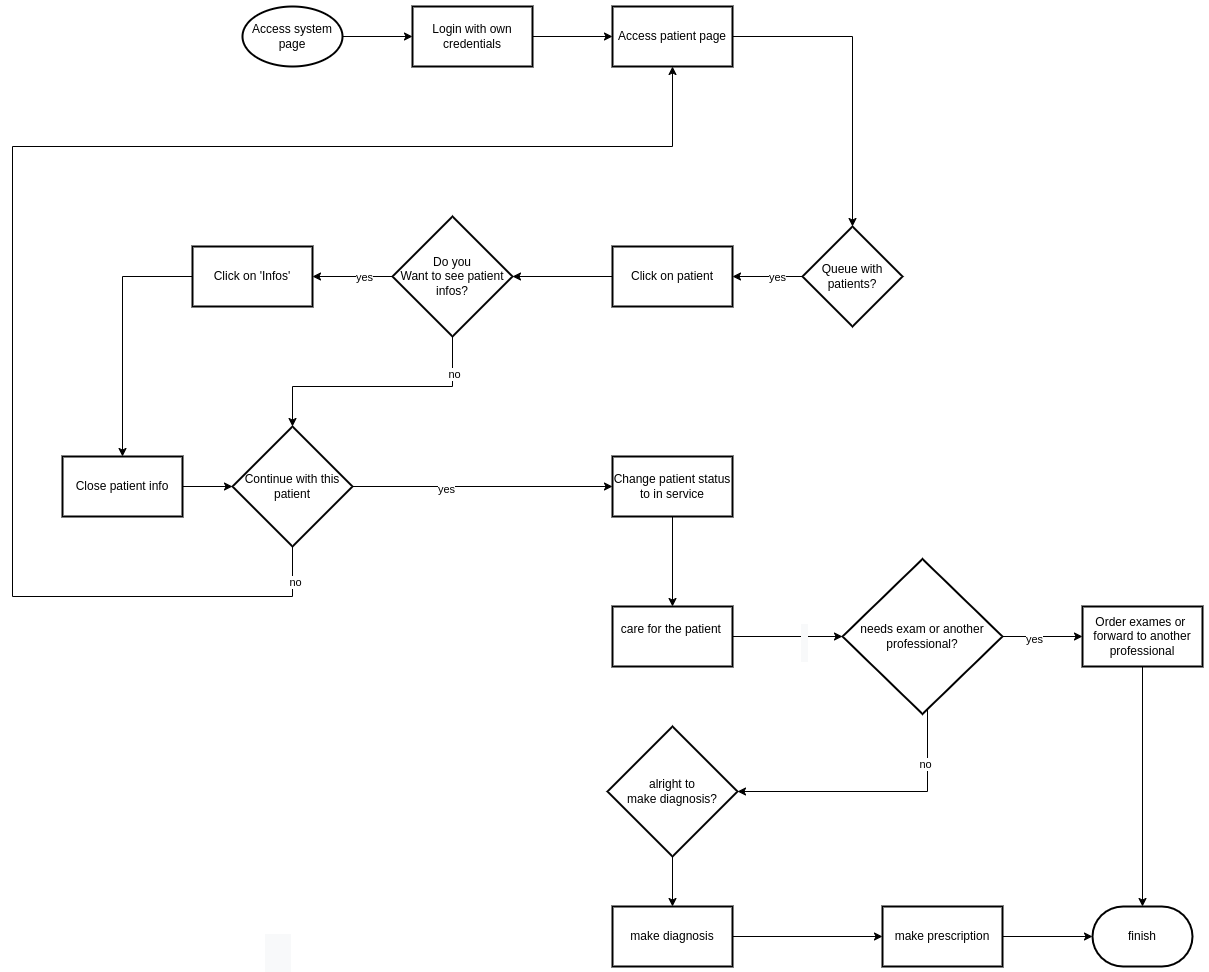

The diagram above was exported from draw.io. Its source (the exported page's mxGraphModel, read from the mxfile embedded in the PNG):
<mxGraphModel dx="2049" dy="1066" grid="1" gridSize="10" guides="1" tooltips="1" connect="1" arrows="1" fold="1" page="1" pageScale="1" pageWidth="1654" pageHeight="1169" math="0" shadow="0">
  <root>
    <mxCell id="0" />
    <mxCell id="1" parent="0" />
    <mxCell id="2" value="" style="edgeStyle=orthogonalEdgeStyle;rounded=0;orthogonalLoop=1;jettySize=auto;html=1;" edge="1" source="3" target="5" parent="1">
      <mxGeometry relative="1" as="geometry" />
    </mxCell>
    <mxCell id="3" value="Access system&lt;br&gt;page" style="strokeWidth=2;html=1;shape=mxgraph.flowchart.start_1;whiteSpace=wrap;" vertex="1" parent="1">
      <mxGeometry x="420" y="200" width="100" height="60" as="geometry" />
    </mxCell>
    <mxCell id="4" value="" style="edgeStyle=orthogonalEdgeStyle;rounded=0;orthogonalLoop=1;jettySize=auto;html=1;" edge="1" source="5" target="7" parent="1">
      <mxGeometry relative="1" as="geometry" />
    </mxCell>
    <mxCell id="5" value="Login with own credentials" style="whiteSpace=wrap;html=1;strokeWidth=2;" vertex="1" parent="1">
      <mxGeometry x="590" y="200" width="120" height="60" as="geometry" />
    </mxCell>
    <mxCell id="6" value="" style="edgeStyle=orthogonalEdgeStyle;rounded=0;orthogonalLoop=1;jettySize=auto;html=1;" edge="1" source="7" target="10" parent="1">
      <mxGeometry relative="1" as="geometry">
        <mxPoint x="850" y="340" as="targetPoint" />
      </mxGeometry>
    </mxCell>
    <mxCell id="7" value="Access patient page" style="whiteSpace=wrap;html=1;strokeWidth=2;" vertex="1" parent="1">
      <mxGeometry x="790" y="200" width="120" height="60" as="geometry" />
    </mxCell>
    <mxCell id="8" value="" style="edgeStyle=orthogonalEdgeStyle;rounded=0;orthogonalLoop=1;jettySize=auto;html=1;" edge="1" source="10" target="12" parent="1">
      <mxGeometry relative="1" as="geometry" />
    </mxCell>
    <mxCell id="9" value="yes" style="edgeLabel;html=1;align=center;verticalAlign=middle;resizable=0;points=[];" connectable="0" vertex="1" parent="8">
      <mxGeometry x="-0.2857" relative="1" as="geometry">
        <mxPoint as="offset" />
      </mxGeometry>
    </mxCell>
    <mxCell id="10" value="Queue with&lt;br&gt;patients?" style="strokeWidth=2;html=1;shape=mxgraph.flowchart.decision;whiteSpace=wrap;" vertex="1" parent="1">
      <mxGeometry x="980" y="420" width="100" height="100" as="geometry" />
    </mxCell>
    <mxCell id="11" value="" style="edgeStyle=orthogonalEdgeStyle;rounded=0;orthogonalLoop=1;jettySize=auto;html=1;" edge="1" source="12" target="19" parent="1">
      <mxGeometry relative="1" as="geometry" />
    </mxCell>
    <mxCell id="12" value="Click on patient" style="whiteSpace=wrap;html=1;strokeWidth=2;" vertex="1" parent="1">
      <mxGeometry x="790" y="440" width="120" height="60" as="geometry" />
    </mxCell>
    <mxCell id="13" value="" style="edgeStyle=orthogonalEdgeStyle;rounded=0;orthogonalLoop=1;jettySize=auto;html=1;" edge="1" source="14" target="30" parent="1">
      <mxGeometry relative="1" as="geometry" />
    </mxCell>
    <mxCell id="14" value="Change patient status to in service" style="whiteSpace=wrap;html=1;strokeWidth=2;" vertex="1" parent="1">
      <mxGeometry x="790" y="650" width="120" height="60" as="geometry" />
    </mxCell>
    <mxCell id="15" value="" style="edgeStyle=orthogonalEdgeStyle;rounded=0;orthogonalLoop=1;jettySize=auto;html=1;" edge="1" source="19" target="21" parent="1">
      <mxGeometry relative="1" as="geometry" />
    </mxCell>
    <mxCell id="16" value="yes" style="edgeLabel;html=1;align=center;verticalAlign=middle;resizable=0;points=[];" connectable="0" vertex="1" parent="15">
      <mxGeometry x="-0.2708" relative="1" as="geometry">
        <mxPoint as="offset" />
      </mxGeometry>
    </mxCell>
    <mxCell id="17" style="edgeStyle=orthogonalEdgeStyle;rounded=0;orthogonalLoop=1;jettySize=auto;html=1;entryX=0.5;entryY=0;entryDx=0;entryDy=0;entryPerimeter=0;" edge="1" source="19" target="26" parent="1">
      <mxGeometry relative="1" as="geometry">
        <Array as="points">
          <mxPoint x="630" y="580" />
          <mxPoint x="470" y="580" />
        </Array>
      </mxGeometry>
    </mxCell>
    <mxCell id="18" value="no" style="edgeLabel;html=1;align=center;verticalAlign=middle;resizable=0;points=[];" connectable="0" vertex="1" parent="17">
      <mxGeometry x="-0.7027" y="1" relative="1" as="geometry">
        <mxPoint as="offset" />
      </mxGeometry>
    </mxCell>
    <mxCell id="19" value="Do you&lt;br&gt;Want to see patient infos?" style="strokeWidth=2;html=1;shape=mxgraph.flowchart.decision;whiteSpace=wrap;" vertex="1" parent="1">
      <mxGeometry x="570" y="410" width="120" height="120" as="geometry" />
    </mxCell>
    <mxCell id="20" style="edgeStyle=orthogonalEdgeStyle;rounded=0;orthogonalLoop=1;jettySize=auto;html=1;" edge="1" source="21" target="28" parent="1">
      <mxGeometry relative="1" as="geometry">
        <mxPoint x="310.0588235294117" y="640" as="targetPoint" />
      </mxGeometry>
    </mxCell>
    <mxCell id="21" value="Click on 'Infos'" style="whiteSpace=wrap;html=1;strokeWidth=2;" vertex="1" parent="1">
      <mxGeometry x="370" y="440" width="120" height="60" as="geometry" />
    </mxCell>
    <mxCell id="22" style="edgeStyle=orthogonalEdgeStyle;rounded=0;orthogonalLoop=1;jettySize=auto;html=1;" edge="1" source="26" target="7" parent="1">
      <mxGeometry relative="1" as="geometry">
        <Array as="points">
          <mxPoint x="470" y="790" />
          <mxPoint x="190" y="790" />
          <mxPoint x="190" y="340" />
          <mxPoint x="850" y="340" />
        </Array>
      </mxGeometry>
    </mxCell>
    <mxCell id="23" value="no" style="edgeLabel;html=1;align=center;verticalAlign=middle;resizable=0;points=[];" connectable="0" vertex="1" parent="22">
      <mxGeometry x="-0.9525" y="2" relative="1" as="geometry">
        <mxPoint as="offset" />
      </mxGeometry>
    </mxCell>
    <mxCell id="24" style="edgeStyle=orthogonalEdgeStyle;rounded=0;orthogonalLoop=1;jettySize=auto;html=1;" edge="1" source="26" target="14" parent="1">
      <mxGeometry relative="1" as="geometry" />
    </mxCell>
    <mxCell id="25" value="yes" style="edgeLabel;html=1;align=center;verticalAlign=middle;resizable=0;points=[];" connectable="0" vertex="1" parent="24">
      <mxGeometry x="-0.2801" y="-2" relative="1" as="geometry">
        <mxPoint x="-1" as="offset" />
      </mxGeometry>
    </mxCell>
    <mxCell id="26" value="Continue with this patient" style="strokeWidth=2;html=1;shape=mxgraph.flowchart.decision;whiteSpace=wrap;" vertex="1" parent="1">
      <mxGeometry x="410" y="620" width="120" height="120" as="geometry" />
    </mxCell>
    <mxCell id="27" value="" style="edgeStyle=orthogonalEdgeStyle;rounded=0;orthogonalLoop=1;jettySize=auto;html=1;" edge="1" source="28" target="26" parent="1">
      <mxGeometry relative="1" as="geometry" />
    </mxCell>
    <mxCell id="28" value="Close patient info" style="whiteSpace=wrap;html=1;strokeWidth=2;" vertex="1" parent="1">
      <mxGeometry x="240" y="650" width="120" height="60" as="geometry" />
    </mxCell>
    <mxCell id="29" value="" style="edgeStyle=orthogonalEdgeStyle;rounded=0;orthogonalLoop=1;jettySize=auto;html=1;entryX=0;entryY=0.5;entryDx=0;entryDy=0;" edge="1" source="30" target="42" parent="1">
      <mxGeometry relative="1" as="geometry">
        <mxPoint x="1010" y="830" as="targetPoint" />
      </mxGeometry>
    </mxCell>
    <mxCell id="30" value="&lt;div style=&quot;overflow: hidden; position: relative; outline: 0px;&quot; tabindex=&quot;0&quot; id=&quot;tw-target-text-container&quot; class=&quot;tw-ta-container F0azHf tw-nfl&quot;&gt;&lt;div style=&quot;&quot;&gt;&lt;div style=&quot;overflow: hidden; position: relative; outline: 0px;&quot; tabindex=&quot;0&quot; id=&quot;tw-target-text-container&quot; class=&quot;tw-ta-container F0azHf tw-nfl&quot;&gt;&lt;pre style=&quot;line-height: 36px; background-color: transparent; border: none; padding: 2px 0.14em 2px 0px; position: relative; margin-top: -2px; margin-bottom: -2px; resize: none; font-family: inherit; overflow: hidden; width: 270px; text-wrap: wrap; overflow-wrap: break-word;&quot; data-ved=&quot;2ahUKEwi5wIOLrIKIAxWjs5UCHZiRI9wQ3ewLegQIHxAU&quot; aria-label=&quot;Translated text&quot; id=&quot;tw-target-text&quot; data-placeholder=&quot;Translation&quot; class=&quot;tw-data-text tw-text-large tw-ta&quot;&gt;&lt;span lang=&quot;en&quot; class=&quot;Y2IQFc&quot;&gt;care for the patient&lt;/span&gt;&lt;/pre&gt;&lt;div style=&quot;&quot;&gt;&lt;span lang=&quot;en&quot; class=&quot;Y2IQFc&quot;&gt;&lt;br&gt;&lt;/span&gt;&lt;/div&gt;&lt;/div&gt;&lt;div style=&quot;overflow: hidden; position: relative; outline: 0px;&quot; id=&quot;tw-target-rmn-container&quot; class=&quot;tw-target-rmn tw-ta-container F0azHf tw-nfl&quot;&gt;&lt;pre style=&quot;background-color: transparent; border: none; padding: 0px 0.14em 0px 0px; position: relative; margin-top: 0px; margin-bottom: 0px; resize: none; font-family: inherit; overflow: hidden; width: 270px; text-wrap: wrap; overflow-wrap: break-word; font-size: 16px; line-height: 24px;&quot; id=&quot;tw-target-rmn&quot; data-placeholder=&quot;&quot; class=&quot;tw-data-placeholder tw-text-small tw-ta&quot;&gt;&lt;span class=&quot;Y2IQFc&quot;&gt;&lt;/span&gt;&lt;/pre&gt;&lt;/div&gt;&lt;div style=&quot;display: flex; justify-content: space-between; width: 302px; position: absolute; bottom: 0px; left: 0px; height: 48px;&quot; class=&quot;iYB33c&quot;&gt;&lt;div style=&quot;display: flex; margin: 10px 11px 0px auto; color: rgb(31, 31, 31); font-family: Arial, sans-serif; font-size: 0px; background-color: rgb(248, 249, 250);&quot; class=&quot;dlJLJe&quot;&gt;&lt;div style=&quot;visibility: hidden; position: relative;&quot; data-ved=&quot;2ahUKEwi5wIOLrIKIAxWjs5UCHZiRI9wQz_AEegQIHxAV&quot; data-cviv=&quot;false&quot;&gt;&lt;span style=&quot;cursor: pointer; outline: 0px; display: inline-block;&quot; tabindex=&quot;0&quot; role=&quot;button&quot; data-width=&quot;0&quot; data-theme=&quot;0&quot; data-hover-open-delay=&quot;500&quot; data-hover-hide-delay=&quot;1000&quot; data-extra-container-classes=&quot;tw-verified-tooltip&quot; class=&quot;c5aZPb&quot;&gt;&lt;div style=&quot;opacity: 0.74; color: var(--COEmY); font-size: 12px; font-style: italic; min-width: 26px; margin: -11px; padding: 11px;&quot; class=&quot;U9URNb&quot;&gt;&lt;img style=&quot;display: block; border: 0px; position: relative; padding-top: 3px;&quot; data-atf=&quot;0&quot; data-csiid=&quot;YufDZrmHB6Pn1sQPmKOO4Q0_5&quot; alt=&quot;Community Verified icon&quot; width=&quot;16&quot; height=&quot;16&quot; class=&quot;YQ4gaf zr758c wA1Bge&quot; src=&quot;data:image/png,(base64 omitted: 416 chars)&quot; id=&quot;dimg_3&quot;&gt;&lt;span style=&quot;display: inline-block; height: 26px; line-height: 26px; word-break: break-all;&quot; class=&quot;nlMhfd&quot;&gt;&lt;/span&gt;&lt;/div&gt;&lt;/span&gt;&lt;/div&gt;&lt;/div&gt;&lt;/div&gt;&lt;/div&gt;&lt;/div&gt;&lt;div style=&quot;overflow: hidden; position: relative; outline: 0px;&quot; id=&quot;tw-target-rmn-container&quot; class=&quot;tw-target-rmn tw-ta-container F0azHf tw-nfl&quot;&gt;&lt;pre style=&quot;background-color: transparent; border: none; padding: 0px 0.14em 0px 0px; position: relative; margin-top: 0px; margin-bottom: 0px; resize: none; font-family: inherit; overflow: hidden; text-align: left; width: 270px; text-wrap: wrap; overflow-wrap: break-word; font-size: 16px; line-height: 24px;&quot; id=&quot;tw-target-rmn&quot; data-placeholder=&quot;&quot; class=&quot;tw-data-placeholder tw-text-small tw-ta&quot;&gt;&lt;span class=&quot;Y2IQFc&quot;&gt;&lt;/span&gt;&lt;/pre&gt;&lt;/div&gt;&lt;div style=&quot;display: flex; justify-content: space-between; width: 302px; position: absolute; bottom: 0px; left: 0px; height: 48px;&quot; class=&quot;iYB33c&quot;&gt;&lt;div style=&quot;display: flex; margin: 10px 11px 0px auto; color: rgb(31, 31, 31); font-family: Arial, sans-serif; font-size: 0px; text-align: start; background-color: rgb(248, 249, 250);&quot; class=&quot;dlJLJe&quot;&gt;&lt;div style=&quot;visibility: hidden; position: relative;&quot; data-ved=&quot;2ahUKEwi5wIOLrIKIAxWjs5UCHZiRI9wQz_AEegQIHxAV&quot; data-cviv=&quot;false&quot;&gt;&lt;span style=&quot;cursor: pointer; outline: 0px; display: inline-block;&quot; tabindex=&quot;0&quot; role=&quot;button&quot; data-width=&quot;0&quot; data-theme=&quot;0&quot; data-hover-open-delay=&quot;500&quot; data-hover-hide-delay=&quot;1000&quot; data-extra-container-classes=&quot;tw-verified-tooltip&quot; class=&quot;c5aZPb&quot;&gt;&lt;div style=&quot;opacity: 0.74; color: var(--COEmY); font-size: 12px; font-style: italic; min-width: 26px; margin: -11px; padding: 11px;&quot; class=&quot;U9URNb&quot;&gt;&lt;img style=&quot;display: block; border: 0px; position: relative; padding-top: 3px;&quot; data-atf=&quot;0&quot; data-csiid=&quot;YufDZrmHB6Pn1sQPmKOO4Q0_5&quot; alt=&quot;Community Verified icon&quot; width=&quot;16&quot; height=&quot;16&quot; class=&quot;YQ4gaf zr758c wA1Bge&quot; src=&quot;data:image/png,(base64 omitted: 416 chars)&quot; id=&quot;dimg_3&quot;&gt;&lt;span style=&quot;display: inline-block; height: 26px; line-height: 26px; word-break: break-all;&quot; class=&quot;nlMhfd&quot;&gt;&lt;/span&gt;&lt;/div&gt;&lt;/span&gt;&lt;/div&gt;&lt;/div&gt;&lt;/div&gt;" style="whiteSpace=wrap;html=1;strokeWidth=2;" vertex="1" parent="1">
      <mxGeometry x="790" y="800" width="120" height="60" as="geometry" />
    </mxCell>
    <mxCell id="31" value="" style="edgeStyle=orthogonalEdgeStyle;rounded=0;orthogonalLoop=1;jettySize=auto;html=1;" edge="1" source="32" target="36" parent="1">
      <mxGeometry relative="1" as="geometry" />
    </mxCell>
    <mxCell id="32" value="alright to&lt;br&gt;make diagnosis?" style="rhombus;whiteSpace=wrap;html=1;strokeWidth=2;" vertex="1" parent="1">
      <mxGeometry x="785" y="920" width="130" height="130" as="geometry" />
    </mxCell>
    <mxCell id="33" value="" style="edgeStyle=orthogonalEdgeStyle;rounded=0;orthogonalLoop=1;jettySize=auto;html=1;" edge="1" source="34" target="43" parent="1">
      <mxGeometry relative="1" as="geometry" />
    </mxCell>
    <mxCell id="34" value="make prescription" style="whiteSpace=wrap;html=1;strokeWidth=2;" vertex="1" parent="1">
      <mxGeometry x="1060" y="1100" width="120" height="60" as="geometry" />
    </mxCell>
    <mxCell id="35" style="edgeStyle=orthogonalEdgeStyle;rounded=0;orthogonalLoop=1;jettySize=auto;html=1;entryX=0;entryY=0.5;entryDx=0;entryDy=0;" edge="1" source="36" target="34" parent="1">
      <mxGeometry relative="1" as="geometry" />
    </mxCell>
    <mxCell id="36" value="make diagnosis" style="whiteSpace=wrap;html=1;strokeWidth=2;" vertex="1" parent="1">
      <mxGeometry x="790" y="1100" width="120" height="60" as="geometry" />
    </mxCell>
    <mxCell id="37" value="Order exames or&amp;nbsp; forward to another professional" style="whiteSpace=wrap;html=1;strokeWidth=2;" vertex="1" parent="1">
      <mxGeometry x="1260" y="800" width="120" height="60" as="geometry" />
    </mxCell>
    <mxCell id="38" style="edgeStyle=orthogonalEdgeStyle;rounded=0;orthogonalLoop=1;jettySize=auto;html=1;" edge="1" source="42" target="37" parent="1">
      <mxGeometry relative="1" as="geometry" />
    </mxCell>
    <mxCell id="39" value="yes" style="edgeLabel;html=1;align=center;verticalAlign=middle;resizable=0;points=[];" connectable="0" vertex="1" parent="38">
      <mxGeometry x="-0.2292" y="-2" relative="1" as="geometry">
        <mxPoint as="offset" />
      </mxGeometry>
    </mxCell>
    <mxCell id="40" style="edgeStyle=orthogonalEdgeStyle;rounded=0;orthogonalLoop=1;jettySize=auto;html=1;entryX=1;entryY=0.5;entryDx=0;entryDy=0;" edge="1" source="42" target="32" parent="1">
      <mxGeometry relative="1" as="geometry">
        <Array as="points">
          <mxPoint x="1105" y="985" />
        </Array>
      </mxGeometry>
    </mxCell>
    <mxCell id="41" value="no" style="edgeLabel;html=1;align=center;verticalAlign=middle;resizable=0;points=[];" connectable="0" vertex="1" parent="40">
      <mxGeometry x="-0.6058" y="-3" relative="1" as="geometry">
        <mxPoint as="offset" />
      </mxGeometry>
    </mxCell>
    <mxCell id="42" value="needs exam or another professional?" style="rhombus;whiteSpace=wrap;html=1;strokeWidth=2;" vertex="1" parent="1">
      <mxGeometry x="1020" y="752.5" width="160" height="155" as="geometry" />
    </mxCell>
    <mxCell id="43" value="finish" style="strokeWidth=2;html=1;shape=mxgraph.flowchart.terminator;whiteSpace=wrap;" vertex="1" parent="1">
      <mxGeometry x="1270" y="1100" width="100" height="60" as="geometry" />
    </mxCell>
    <mxCell id="44" style="edgeStyle=orthogonalEdgeStyle;rounded=0;orthogonalLoop=1;jettySize=auto;html=1;entryX=0.5;entryY=0;entryDx=0;entryDy=0;entryPerimeter=0;" edge="1" source="37" target="43" parent="1">
      <mxGeometry relative="1" as="geometry" />
    </mxCell>
  </root>
</mxGraphModel>